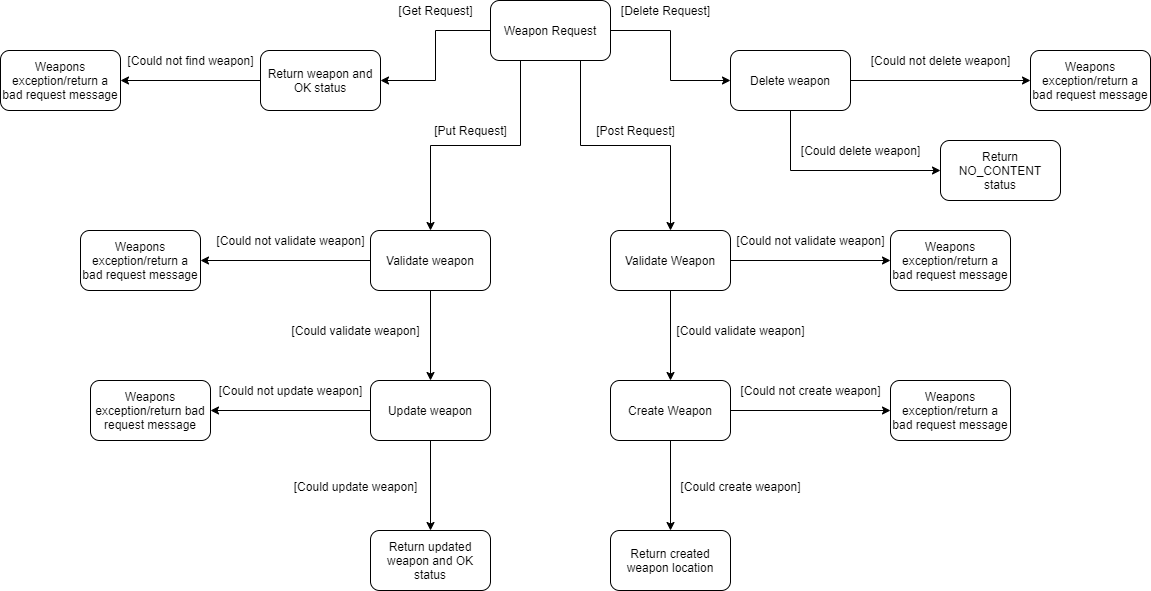

The diagram above was exported from draw.io. Its source (the exported page's mxGraphModel, read from the mxfile embedded in the PNG):
<mxGraphModel dx="1450" dy="1045" grid="1" gridSize="10" guides="1" tooltips="1" connect="1" arrows="1" fold="1" page="1" pageScale="1" pageWidth="850" pageHeight="1100" math="0" shadow="0">
  <root>
    <mxCell id="0" />
    <mxCell id="1" parent="0" />
    <mxCell id="Tvn7h44GFd7a42DngyAJ-34" style="edgeStyle=orthogonalEdgeStyle;rounded=0;orthogonalLoop=1;jettySize=auto;html=1;entryX=0.5;entryY=0;entryDx=0;entryDy=0;" edge="1" parent="1" source="Tvn7h44GFd7a42DngyAJ-2" target="Tvn7h44GFd7a42DngyAJ-32">
      <mxGeometry relative="1" as="geometry">
        <Array as="points">
          <mxPoint x="520" y="425" />
          <mxPoint x="430" y="425" />
        </Array>
      </mxGeometry>
    </mxCell>
    <mxCell id="Tvn7h44GFd7a42DngyAJ-53" style="edgeStyle=orthogonalEdgeStyle;rounded=0;orthogonalLoop=1;jettySize=auto;html=1;entryX=0.5;entryY=0;entryDx=0;entryDy=0;" edge="1" parent="1" source="Tvn7h44GFd7a42DngyAJ-2" target="Tvn7h44GFd7a42DngyAJ-5">
      <mxGeometry relative="1" as="geometry">
        <Array as="points">
          <mxPoint x="580" y="425" />
          <mxPoint x="670" y="425" />
        </Array>
      </mxGeometry>
    </mxCell>
    <mxCell id="Tvn7h44GFd7a42DngyAJ-60" style="edgeStyle=orthogonalEdgeStyle;rounded=0;orthogonalLoop=1;jettySize=auto;html=1;entryX=1;entryY=0.5;entryDx=0;entryDy=0;" edge="1" parent="1" source="Tvn7h44GFd7a42DngyAJ-2" target="Tvn7h44GFd7a42DngyAJ-21">
      <mxGeometry relative="1" as="geometry" />
    </mxCell>
    <mxCell id="Tvn7h44GFd7a42DngyAJ-61" style="edgeStyle=orthogonalEdgeStyle;rounded=0;orthogonalLoop=1;jettySize=auto;html=1;entryX=0;entryY=0.5;entryDx=0;entryDy=0;" edge="1" parent="1" source="Tvn7h44GFd7a42DngyAJ-2" target="Tvn7h44GFd7a42DngyAJ-59">
      <mxGeometry relative="1" as="geometry" />
    </mxCell>
    <mxCell id="Tvn7h44GFd7a42DngyAJ-2" value="Weapon Request" style="rounded=1;whiteSpace=wrap;html=1;" vertex="1" parent="1">
      <mxGeometry x="490" y="280" width="120" height="60" as="geometry" />
    </mxCell>
    <mxCell id="Tvn7h44GFd7a42DngyAJ-11" style="edgeStyle=orthogonalEdgeStyle;rounded=0;orthogonalLoop=1;jettySize=auto;html=1;" edge="1" parent="1" source="Tvn7h44GFd7a42DngyAJ-5" target="Tvn7h44GFd7a42DngyAJ-6">
      <mxGeometry relative="1" as="geometry" />
    </mxCell>
    <mxCell id="Tvn7h44GFd7a42DngyAJ-13" style="edgeStyle=orthogonalEdgeStyle;rounded=0;orthogonalLoop=1;jettySize=auto;html=1;entryX=0;entryY=0.5;entryDx=0;entryDy=0;" edge="1" parent="1" source="Tvn7h44GFd7a42DngyAJ-5" target="Tvn7h44GFd7a42DngyAJ-12">
      <mxGeometry relative="1" as="geometry" />
    </mxCell>
    <mxCell id="Tvn7h44GFd7a42DngyAJ-5" value="Validate Weapon" style="rounded=1;whiteSpace=wrap;html=1;" vertex="1" parent="1">
      <mxGeometry x="610" y="510" width="120" height="60" as="geometry" />
    </mxCell>
    <mxCell id="Tvn7h44GFd7a42DngyAJ-20" style="edgeStyle=orthogonalEdgeStyle;rounded=0;orthogonalLoop=1;jettySize=auto;html=1;entryX=0;entryY=0.5;entryDx=0;entryDy=0;" edge="1" parent="1" source="Tvn7h44GFd7a42DngyAJ-6" target="Tvn7h44GFd7a42DngyAJ-19">
      <mxGeometry relative="1" as="geometry" />
    </mxCell>
    <mxCell id="Tvn7h44GFd7a42DngyAJ-56" style="edgeStyle=orthogonalEdgeStyle;rounded=0;orthogonalLoop=1;jettySize=auto;html=1;" edge="1" parent="1" source="Tvn7h44GFd7a42DngyAJ-6" target="Tvn7h44GFd7a42DngyAJ-55">
      <mxGeometry relative="1" as="geometry" />
    </mxCell>
    <mxCell id="Tvn7h44GFd7a42DngyAJ-6" value="Create Weapon" style="rounded=1;whiteSpace=wrap;html=1;" vertex="1" parent="1">
      <mxGeometry x="610" y="660" width="120" height="60" as="geometry" />
    </mxCell>
    <mxCell id="Tvn7h44GFd7a42DngyAJ-8" value="[Post Request]" style="text;html=1;align=center;verticalAlign=middle;resizable=0;points=[];autosize=1;" vertex="1" parent="1">
      <mxGeometry x="590" y="400" width="90" height="20" as="geometry" />
    </mxCell>
    <mxCell id="Tvn7h44GFd7a42DngyAJ-12" value="Weapons exception/return a bad request message" style="rounded=1;whiteSpace=wrap;html=1;" vertex="1" parent="1">
      <mxGeometry x="890" y="510" width="120" height="60" as="geometry" />
    </mxCell>
    <mxCell id="Tvn7h44GFd7a42DngyAJ-14" value="[Could not validate weapon]" style="text;html=1;align=center;verticalAlign=middle;resizable=0;points=[];autosize=1;" vertex="1" parent="1">
      <mxGeometry x="730" y="510" width="160" height="20" as="geometry" />
    </mxCell>
    <mxCell id="Tvn7h44GFd7a42DngyAJ-18" value="[Could not create weapon]" style="text;html=1;align=center;verticalAlign=middle;resizable=0;points=[];autosize=1;" vertex="1" parent="1">
      <mxGeometry x="730" y="660" width="160" height="20" as="geometry" />
    </mxCell>
    <mxCell id="Tvn7h44GFd7a42DngyAJ-19" value="Weapons exception/return a bad request message" style="rounded=1;whiteSpace=wrap;html=1;" vertex="1" parent="1">
      <mxGeometry x="890" y="660" width="120" height="60" as="geometry" />
    </mxCell>
    <mxCell id="Tvn7h44GFd7a42DngyAJ-27" style="edgeStyle=orthogonalEdgeStyle;rounded=0;orthogonalLoop=1;jettySize=auto;html=1;entryX=1;entryY=0.5;entryDx=0;entryDy=0;" edge="1" parent="1" source="Tvn7h44GFd7a42DngyAJ-21" target="Tvn7h44GFd7a42DngyAJ-26">
      <mxGeometry relative="1" as="geometry" />
    </mxCell>
    <mxCell id="Tvn7h44GFd7a42DngyAJ-21" value="Return weapon and OK status" style="rounded=1;whiteSpace=wrap;html=1;" vertex="1" parent="1">
      <mxGeometry x="260" y="330" width="120" height="60" as="geometry" />
    </mxCell>
    <mxCell id="Tvn7h44GFd7a42DngyAJ-23" value="[Get Request]" style="text;html=1;align=center;verticalAlign=middle;resizable=0;points=[];autosize=1;" vertex="1" parent="1">
      <mxGeometry x="390" y="280" width="90" height="20" as="geometry" />
    </mxCell>
    <mxCell id="Tvn7h44GFd7a42DngyAJ-26" value="Weapons exception/return a bad request message" style="rounded=1;whiteSpace=wrap;html=1;" vertex="1" parent="1">
      <mxGeometry y="330" width="120" height="60" as="geometry" />
    </mxCell>
    <mxCell id="Tvn7h44GFd7a42DngyAJ-28" value="[Could not find weapon]" style="text;html=1;align=center;verticalAlign=middle;resizable=0;points=[];autosize=1;" vertex="1" parent="1">
      <mxGeometry x="120" y="330" width="140" height="20" as="geometry" />
    </mxCell>
    <mxCell id="Tvn7h44GFd7a42DngyAJ-38" style="edgeStyle=orthogonalEdgeStyle;rounded=0;orthogonalLoop=1;jettySize=auto;html=1;entryX=1;entryY=0.5;entryDx=0;entryDy=0;" edge="1" parent="1" source="Tvn7h44GFd7a42DngyAJ-32" target="Tvn7h44GFd7a42DngyAJ-36">
      <mxGeometry relative="1" as="geometry" />
    </mxCell>
    <mxCell id="Tvn7h44GFd7a42DngyAJ-41" style="edgeStyle=orthogonalEdgeStyle;rounded=0;orthogonalLoop=1;jettySize=auto;html=1;entryX=0.5;entryY=0;entryDx=0;entryDy=0;" edge="1" parent="1" source="Tvn7h44GFd7a42DngyAJ-32" target="Tvn7h44GFd7a42DngyAJ-40">
      <mxGeometry relative="1" as="geometry" />
    </mxCell>
    <mxCell id="Tvn7h44GFd7a42DngyAJ-32" value="Validate weapon" style="rounded=1;whiteSpace=wrap;html=1;" vertex="1" parent="1">
      <mxGeometry x="370" y="510" width="120" height="60" as="geometry" />
    </mxCell>
    <mxCell id="Tvn7h44GFd7a42DngyAJ-35" value="[Put Request]" style="text;html=1;align=center;verticalAlign=middle;resizable=0;points=[];autosize=1;" vertex="1" parent="1">
      <mxGeometry x="425" y="400" width="90" height="20" as="geometry" />
    </mxCell>
    <mxCell id="Tvn7h44GFd7a42DngyAJ-36" value="Weapons exception/return a bad request message" style="rounded=1;whiteSpace=wrap;html=1;" vertex="1" parent="1">
      <mxGeometry x="80" y="510" width="120" height="60" as="geometry" />
    </mxCell>
    <mxCell id="Tvn7h44GFd7a42DngyAJ-37" value="[Could not validate weapon]" style="text;html=1;align=center;verticalAlign=middle;resizable=0;points=[];autosize=1;" vertex="1" parent="1">
      <mxGeometry x="210" y="510" width="160" height="20" as="geometry" />
    </mxCell>
    <mxCell id="Tvn7h44GFd7a42DngyAJ-39" value="[Could validate weapon]" style="text;html=1;align=center;verticalAlign=middle;resizable=0;points=[];autosize=1;" vertex="1" parent="1">
      <mxGeometry x="285" y="600" width="140" height="20" as="geometry" />
    </mxCell>
    <mxCell id="Tvn7h44GFd7a42DngyAJ-43" style="edgeStyle=orthogonalEdgeStyle;rounded=0;orthogonalLoop=1;jettySize=auto;html=1;entryX=1;entryY=0.5;entryDx=0;entryDy=0;" edge="1" parent="1" source="Tvn7h44GFd7a42DngyAJ-40" target="Tvn7h44GFd7a42DngyAJ-42">
      <mxGeometry relative="1" as="geometry" />
    </mxCell>
    <mxCell id="Tvn7h44GFd7a42DngyAJ-46" style="edgeStyle=orthogonalEdgeStyle;rounded=0;orthogonalLoop=1;jettySize=auto;html=1;entryX=0.5;entryY=0;entryDx=0;entryDy=0;" edge="1" parent="1" source="Tvn7h44GFd7a42DngyAJ-40" target="Tvn7h44GFd7a42DngyAJ-45">
      <mxGeometry relative="1" as="geometry" />
    </mxCell>
    <mxCell id="Tvn7h44GFd7a42DngyAJ-40" value="Update weapon" style="rounded=1;whiteSpace=wrap;html=1;" vertex="1" parent="1">
      <mxGeometry x="370" y="660" width="120" height="60" as="geometry" />
    </mxCell>
    <mxCell id="Tvn7h44GFd7a42DngyAJ-42" value="Weapons exception/return bad request message" style="rounded=1;whiteSpace=wrap;html=1;" vertex="1" parent="1">
      <mxGeometry x="90" y="660" width="120" height="60" as="geometry" />
    </mxCell>
    <mxCell id="Tvn7h44GFd7a42DngyAJ-44" value="[Could not update weapon]" style="text;html=1;align=center;verticalAlign=middle;resizable=0;points=[];autosize=1;" vertex="1" parent="1">
      <mxGeometry x="210" y="660" width="160" height="20" as="geometry" />
    </mxCell>
    <mxCell id="Tvn7h44GFd7a42DngyAJ-45" value="Return updated weapon and OK status" style="rounded=1;whiteSpace=wrap;html=1;" vertex="1" parent="1">
      <mxGeometry x="370" y="810" width="120" height="60" as="geometry" />
    </mxCell>
    <mxCell id="Tvn7h44GFd7a42DngyAJ-55" value="Return created weapon location" style="rounded=1;whiteSpace=wrap;html=1;" vertex="1" parent="1">
      <mxGeometry x="610" y="810" width="120" height="60" as="geometry" />
    </mxCell>
    <mxCell id="Tvn7h44GFd7a42DngyAJ-57" value="[Could create weapon]" style="text;html=1;align=center;verticalAlign=middle;resizable=0;points=[];autosize=1;" vertex="1" parent="1">
      <mxGeometry x="670" y="756" width="140" height="20" as="geometry" />
    </mxCell>
    <mxCell id="Tvn7h44GFd7a42DngyAJ-58" value="[Could update weapon]" style="text;html=1;align=center;verticalAlign=middle;resizable=0;points=[];autosize=1;" vertex="1" parent="1">
      <mxGeometry x="285" y="756" width="140" height="20" as="geometry" />
    </mxCell>
    <mxCell id="Tvn7h44GFd7a42DngyAJ-64" value="" style="edgeStyle=orthogonalEdgeStyle;rounded=0;orthogonalLoop=1;jettySize=auto;html=1;" edge="1" parent="1" source="Tvn7h44GFd7a42DngyAJ-59" target="Tvn7h44GFd7a42DngyAJ-63">
      <mxGeometry relative="1" as="geometry" />
    </mxCell>
    <mxCell id="Tvn7h44GFd7a42DngyAJ-67" style="edgeStyle=orthogonalEdgeStyle;rounded=0;orthogonalLoop=1;jettySize=auto;html=1;entryX=0;entryY=0.5;entryDx=0;entryDy=0;" edge="1" parent="1" source="Tvn7h44GFd7a42DngyAJ-59" target="Tvn7h44GFd7a42DngyAJ-65">
      <mxGeometry relative="1" as="geometry">
        <Array as="points">
          <mxPoint x="790" y="450" />
        </Array>
      </mxGeometry>
    </mxCell>
    <mxCell id="Tvn7h44GFd7a42DngyAJ-59" value="Delete weapon" style="rounded=1;whiteSpace=wrap;html=1;" vertex="1" parent="1">
      <mxGeometry x="730" y="330" width="120" height="60" as="geometry" />
    </mxCell>
    <mxCell id="Tvn7h44GFd7a42DngyAJ-63" value="Weapons exception/return a bad request message" style="rounded=1;whiteSpace=wrap;html=1;" vertex="1" parent="1">
      <mxGeometry x="1030" y="330" width="120" height="60" as="geometry" />
    </mxCell>
    <mxCell id="Tvn7h44GFd7a42DngyAJ-62" value="[Delete Request]" style="text;html=1;align=center;verticalAlign=middle;resizable=0;points=[];autosize=1;" vertex="1" parent="1">
      <mxGeometry x="610" y="280" width="110" height="20" as="geometry" />
    </mxCell>
    <mxCell id="Tvn7h44GFd7a42DngyAJ-65" value="Return NO_CONTENT status" style="rounded=1;whiteSpace=wrap;html=1;" vertex="1" parent="1">
      <mxGeometry x="940" y="420" width="120" height="60" as="geometry" />
    </mxCell>
    <mxCell id="Tvn7h44GFd7a42DngyAJ-66" value="[Could not delete weapon]" style="text;html=1;align=center;verticalAlign=middle;resizable=0;points=[];autosize=1;" vertex="1" parent="1">
      <mxGeometry x="860" y="330" width="160" height="20" as="geometry" />
    </mxCell>
    <mxCell id="Tvn7h44GFd7a42DngyAJ-68" value="[Could delete weapon]" style="text;html=1;align=center;verticalAlign=middle;resizable=0;points=[];autosize=1;" vertex="1" parent="1">
      <mxGeometry x="790" y="420" width="140" height="20" as="geometry" />
    </mxCell>
    <mxCell id="Tvn7h44GFd7a42DngyAJ-71" value="[Could validate weapon]" style="text;html=1;align=center;verticalAlign=middle;resizable=0;points=[];autosize=1;" vertex="1" parent="1">
      <mxGeometry x="670" y="600" width="140" height="20" as="geometry" />
    </mxCell>
  </root>
</mxGraphModel>